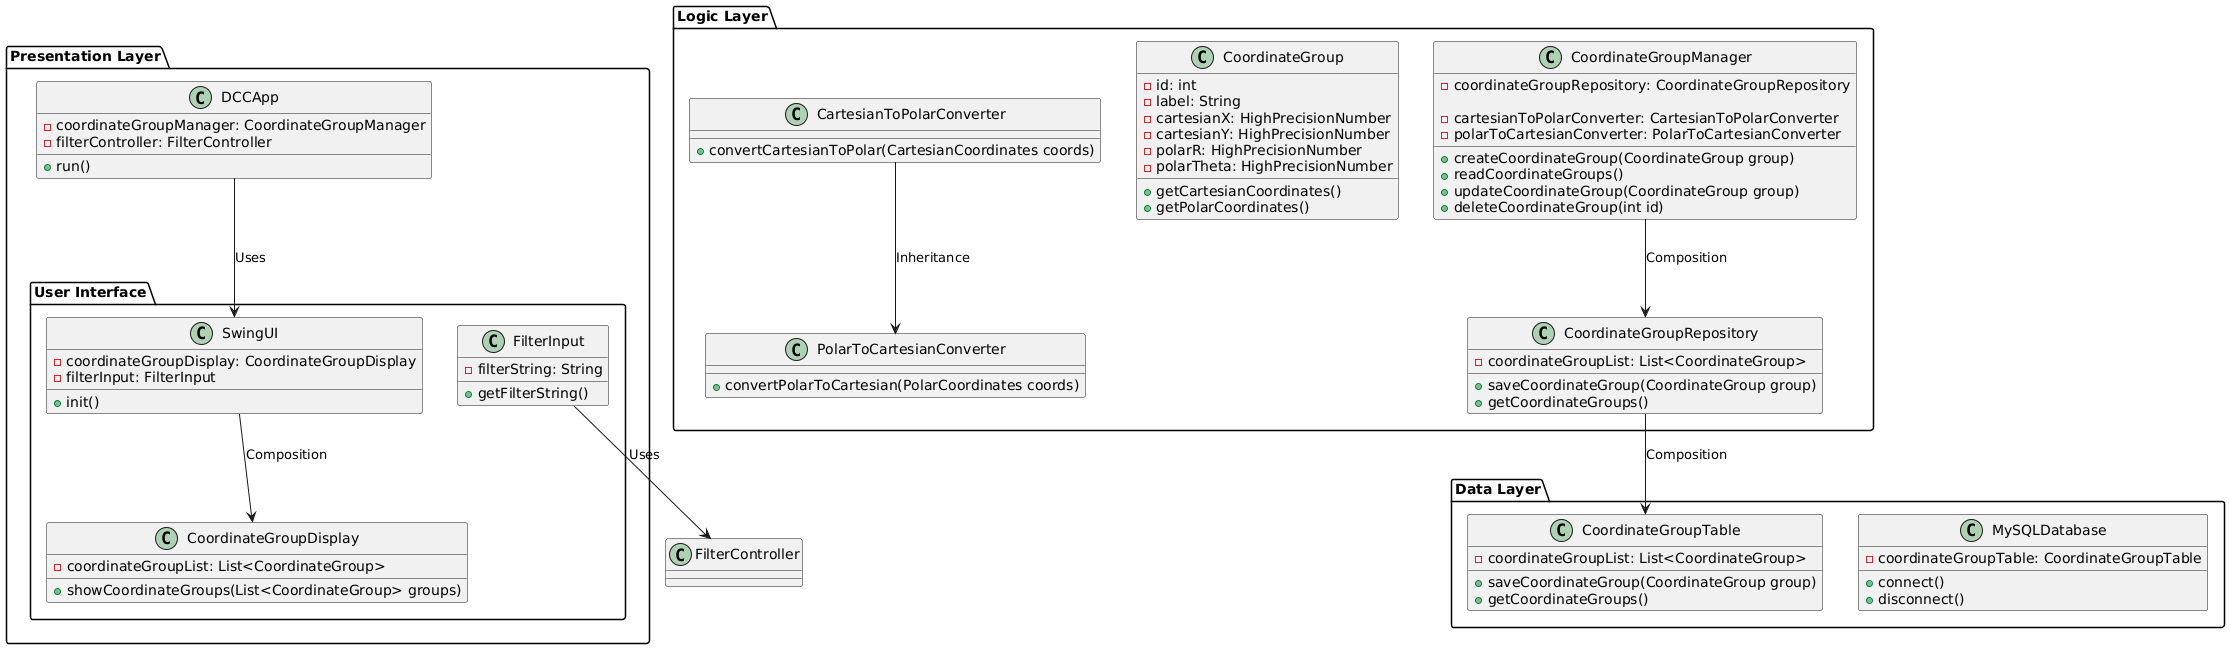

The diagram above was rendered by PlantUML. Its source (embedded in the PNG):
@startuml
package "Presentation Layer" {
    class DCCApp {
        + run()
        - coordinateGroupManager: CoordinateGroupManager
        - filterController: FilterController
    }
    
    package "User Interface" {
        class SwingUI {
            + init()
            - coordinateGroupDisplay: CoordinateGroupDisplay
            - filterInput: FilterInput
        }
        
        class CoordinateGroupDisplay {
            + showCoordinateGroups(List<CoordinateGroup> groups)
            - coordinateGroupList: List<CoordinateGroup>
        }
        
        class FilterInput {
            + getFilterString()
            - filterString: String
        }
    }
}

package "Logic Layer" {
    class CoordinateGroupManager {
        + createCoordinateGroup(CoordinateGroup group)
        + readCoordinateGroups()
        + updateCoordinateGroup(CoordinateGroup group)
        + deleteCoordinateGroup(int id)
        
        - coordinateGroupRepository: CoordinateGroupRepository
        
        - cartesianToPolarConverter: CartesianToPolarConverter
        - polarToCartesianConverter: PolarToCartesianConverter
        
    }
    
    class CoordinateGroup {
        + getCartesianCoordinates()
        + getPolarCoordinates()
        
        - id: int
        - label: String
        - cartesianX: HighPrecisionNumber
        - cartesianY: HighPrecisionNumber
        - polarR: HighPrecisionNumber
        - polarTheta: HighPrecisionNumber
        
    }
    
    class CoordinateGroupRepository {
        + saveCoordinateGroup(CoordinateGroup group)
        + getCoordinateGroups()
        
        - coordinateGroupList: List<CoordinateGroup>
    }
    
    class CartesianToPolarConverter {
        + convertCartesianToPolar(CartesianCoordinates coords)
    }
    
    class PolarToCartesianConverter {
        + convertPolarToCartesian(PolarCoordinates coords)
    }
}

package "Data Layer" {
    class MySQLDatabase {
        + connect()
        + disconnect()
        
        - coordinateGroupTable: CoordinateGroupTable
        
    }
    
    class CoordinateGroupTable {
        + saveCoordinateGroup(CoordinateGroup group)
        + getCoordinateGroups()
        
        - coordinateGroupList: List<CoordinateGroup>
    }
}

DCCApp --> SwingUI : Uses
SwingUI --> CoordinateGroupDisplay : Composition
FilterInput --> FilterController : Uses

CoordinateGroupManager --> CoordinateGroupRepository : Composition
CoordinateGroupRepository --> CoordinateGroupTable : Composition
CartesianToPolarConverter --> PolarToCartesianConverter : Inheritance

@enduml